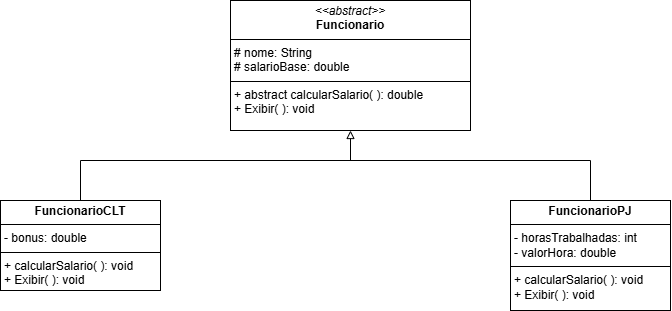

The diagram above was exported from draw.io. Its source (the exported page's mxGraphModel, read from the mxfile embedded in the PNG):
<mxGraphModel dx="733" dy="390" grid="1" gridSize="10" guides="1" tooltips="1" connect="1" arrows="1" fold="1" page="1" pageScale="1" pageWidth="827" pageHeight="1169" math="0" shadow="0">
  <root>
    <mxCell id="0" />
    <mxCell id="1" parent="0" />
    <mxCell id="L4PgegmQ88iEuuwZlFPw-2" value="&lt;p style=&quot;margin:0px;margin-top:4px;text-align:center;&quot;&gt;&lt;i&gt;&amp;lt;&amp;lt;abstract&amp;gt;&amp;gt;&lt;/i&gt;&lt;br&gt;&lt;b&gt;Funcionario&lt;/b&gt;&lt;/p&gt;&lt;hr size=&quot;1&quot; style=&quot;border-style:solid;&quot;&gt;&lt;p style=&quot;margin:0px;margin-left:4px;&quot;&gt;# nome: String&lt;br&gt;# salarioBase: double&lt;/p&gt;&lt;hr size=&quot;1&quot; style=&quot;border-style:solid;&quot;&gt;&lt;p style=&quot;margin:0px;margin-left:4px;&quot;&gt;+ abstract calcularSalario( ): double&lt;br&gt;+ Exibir( ): void&lt;/p&gt;" style="verticalAlign=top;align=left;overflow=fill;html=1;whiteSpace=wrap;" vertex="1" parent="1">
      <mxGeometry x="300" y="40" width="240" height="130" as="geometry" />
    </mxCell>
    <mxCell id="L4PgegmQ88iEuuwZlFPw-3" value="&lt;p style=&quot;margin:0px;margin-top:4px;text-align:center;&quot;&gt;&lt;b&gt;FuncionarioCLT&lt;/b&gt;&lt;/p&gt;&lt;hr size=&quot;1&quot; style=&quot;border-style:solid;&quot;&gt;&lt;p style=&quot;margin:0px;margin-left:4px;&quot;&gt;- bonus: double&lt;/p&gt;&lt;hr size=&quot;1&quot; style=&quot;border-style:solid;&quot;&gt;&lt;p style=&quot;margin:0px;margin-left:4px;&quot;&gt;+ calcularSalario( ): void&lt;/p&gt;&lt;p style=&quot;margin:0px;margin-left:4px;&quot;&gt;+ Exibir( ): void&lt;/p&gt;" style="verticalAlign=top;align=left;overflow=fill;html=1;whiteSpace=wrap;" vertex="1" parent="1">
      <mxGeometry x="70" y="240" width="160" height="90" as="geometry" />
    </mxCell>
    <mxCell id="L4PgegmQ88iEuuwZlFPw-4" value="&lt;p style=&quot;margin:0px;margin-top:4px;text-align:center;&quot;&gt;&lt;b&gt;FuncionarioPJ&lt;/b&gt;&lt;/p&gt;&lt;hr size=&quot;1&quot; style=&quot;border-style:solid;&quot;&gt;&lt;p style=&quot;margin:0px;margin-left:4px;&quot;&gt;- horasTrabalhadas: int&lt;/p&gt;&lt;p style=&quot;margin:0px;margin-left:4px;&quot;&gt;- valorHora: double&lt;/p&gt;&lt;hr size=&quot;1&quot; style=&quot;border-style:solid;&quot;&gt;&lt;p style=&quot;margin:0px;margin-left:4px;&quot;&gt;+ calcularSalario( ): void&lt;/p&gt;&lt;p style=&quot;margin:0px;margin-left:4px;&quot;&gt;+ Exibir( ): void&lt;/p&gt;" style="verticalAlign=top;align=left;overflow=fill;html=1;whiteSpace=wrap;" vertex="1" parent="1">
      <mxGeometry x="580" y="240" width="160" height="110" as="geometry" />
    </mxCell>
    <mxCell id="L4PgegmQ88iEuuwZlFPw-5" style="edgeStyle=orthogonalEdgeStyle;rounded=0;orthogonalLoop=1;jettySize=auto;html=1;entryX=0.5;entryY=1;entryDx=0;entryDy=0;endArrow=block;endFill=0;" edge="1" parent="1" source="L4PgegmQ88iEuuwZlFPw-3" target="L4PgegmQ88iEuuwZlFPw-2">
      <mxGeometry relative="1" as="geometry">
        <Array as="points">
          <mxPoint x="150" y="200" />
          <mxPoint x="420" y="200" />
        </Array>
      </mxGeometry>
    </mxCell>
    <mxCell id="L4PgegmQ88iEuuwZlFPw-6" value="" style="endArrow=none;html=1;rounded=0;entryX=0.5;entryY=0;entryDx=0;entryDy=0;" edge="1" parent="1" target="L4PgegmQ88iEuuwZlFPw-4">
      <mxGeometry width="50" height="50" relative="1" as="geometry">
        <mxPoint x="320" y="200" as="sourcePoint" />
        <mxPoint x="440" y="220" as="targetPoint" />
        <Array as="points">
          <mxPoint x="660" y="200" />
        </Array>
      </mxGeometry>
    </mxCell>
  </root>
</mxGraphModel>